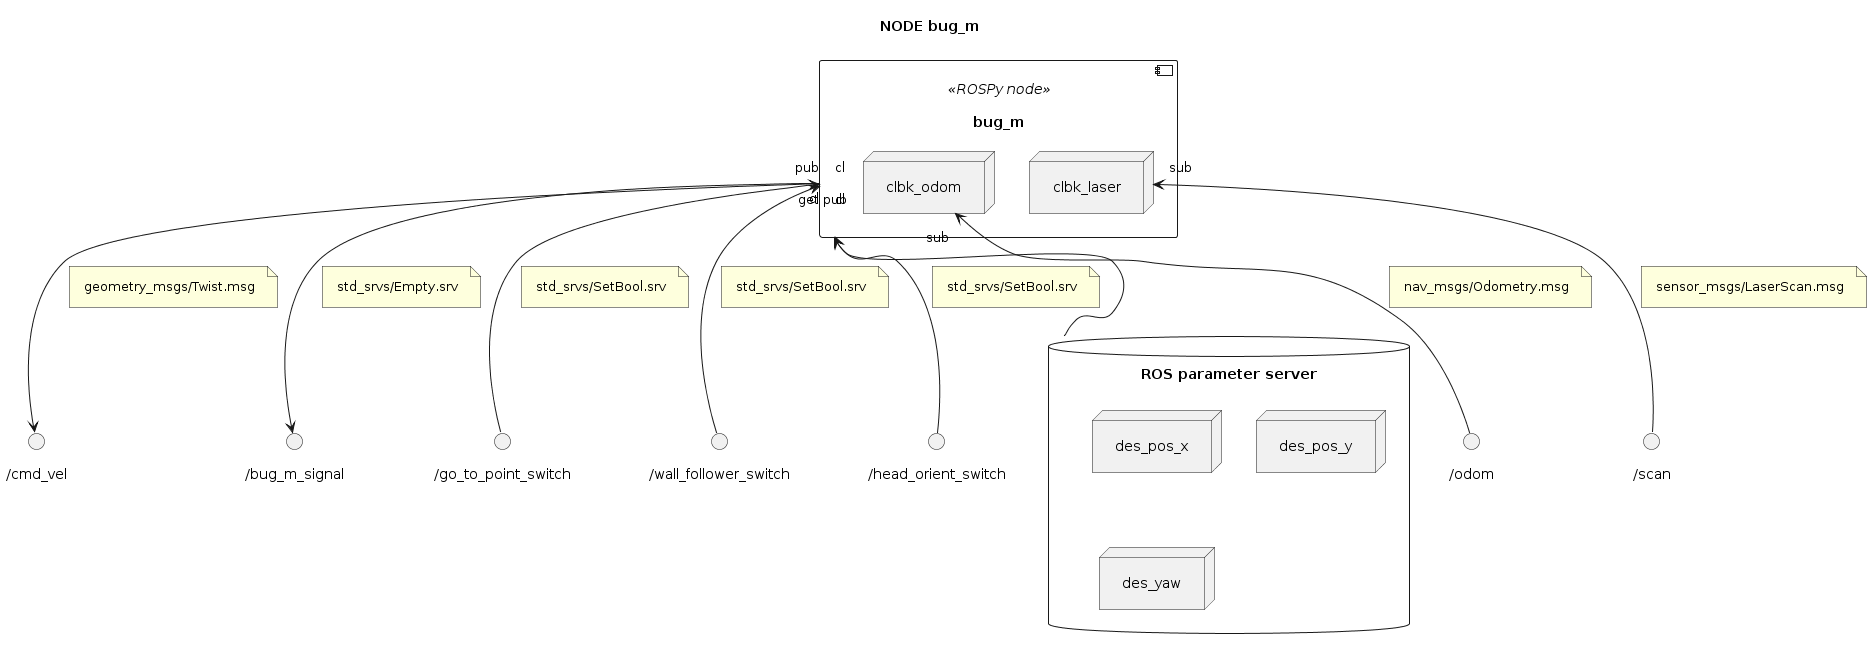

The diagram above was rendered by PlantUML. Its source (embedded in the PNG):
@startuml

''' INFOS
title NODE bug_m
skinparam Padding 8
allow_mixing


''' COMPONENTS
database "ROS parameter server" as PARAMETERS {
	node "des_pos_x"
	node "des_pos_y"
	node "des_yaw"
}

component "bug_m" <<ROSPy node>> as NODE_BUG_M {
	node "clbk_odom" as NODE_BUG_M.READ_ODOM
	node "clbk_laser" as NODE_BUG_M.LISTENER_LASER
}

NODE_BUG_M "get" <-- PARAMETERS

() "/odom" as TOPIC_ODOM
NODE_BUG_M.READ_ODOM "sub" <-- TOPIC_ODOM
note on link: nav_msgs/Odometry.msg

() "/scan" as TOPIC_LASER
NODE_BUG_M.LISTENER_LASER "sub" <-- TOPIC_LASER
note on link: sensor_msgs/LaserScan.msg

() "/cmd_vel" as TOPIC_VEL
NODE_BUG_M "pub" --> TOPIC_VEL
note on link: geometry_msgs/Twist.msg

() "/bug_m_signal" as TOPIC_BUG_M_SIGNAL
NODE_BUG_M "pub" --> TOPIC_BUG_M_SIGNAL
note on link: std_srvs/Empty.srv

() "/go_to_point_switch" as SRV_GOTO_SWITCH
NODE_BUG_M "cl" <-- SRV_GOTO_SWITCH
note on link: std_srvs/SetBool.srv

() "/wall_follower_switch" as SRV_WALL_SWITCH
NODE_BUG_M "cl" <-- SRV_WALL_SWITCH
note on link: std_srvs/SetBool.srv

() "/head_orient_switch" as SRV_HEAD_ORIENT_SWITCH
NODE_BUG_M "cl" <-- SRV_HEAD_ORIENT_SWITCH
note on link: std_srvs/SetBool.srv

@enduml